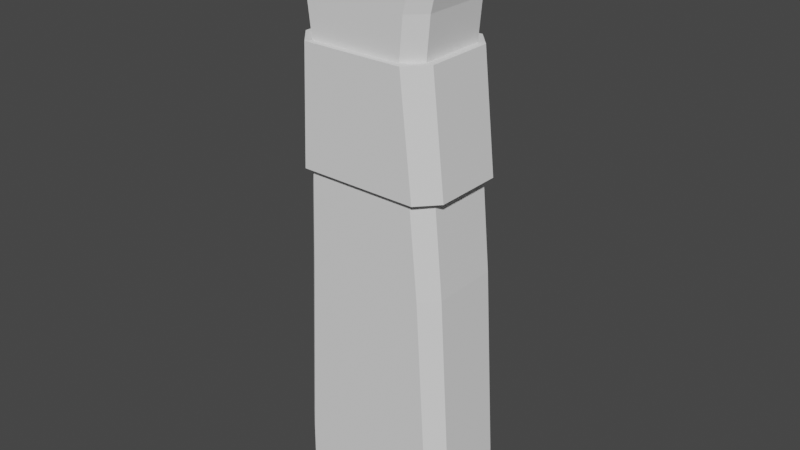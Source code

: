 # Source: Carcaj.blend  (saved by Blender 3.2.14; exported with 4.5.12 LTS)
import bpy
from mathutils import Matrix  # noqa: F401  (used for matrix-valued properties, if any)

bpy.ops.wm.read_factory_settings(use_empty=True)
scene = bpy.context.scene
scene.name = 'Scene'

# ---- collections
col_collection = bpy.data.collections.new('Collection'); scene.collection.children.link(col_collection)

# ---- world
world_world = bpy.data.worlds.new('World'); scene.world = world_world
world_world.use_nodes = True; world_world.node_tree.nodes.clear()
_N = world_world.node_tree.nodes; _L = world_world.node_tree.links
n0 = _N.new('ShaderNodeOutputWorld'); n0.name = 'World Output'; n0.location = (300, 300)
n1 = _N.new('ShaderNodeBackground'); n1.name = 'Background'; n1.location = (10, 300)
n1.inputs[0].default_value = (0.05088, 0.05088, 0.05088, 1.0)
_L.new(n1.outputs[0], n0.inputs[0])
n0.is_active_output = True
world_world.color = (0.05088, 0.05088, 0.05088)
world_world.use_sun_shadow = False
world_world.sun_shadow_jitter_overblur = 0.0

# ---- meshes
me_plane = bpy.data.meshes.new('Plane')
me_plane.from_pydata([(-0.1379, 0.0, -0.1336), (0.1495, 1.424e-10, -0.1347), (-0.1325, -2.692e-08, 0.3339), (0.1197, -2.692e-08, 0.3339), (-0.1552, -4.315e-08, 0.4548), (0.1488, -4.315e-08, 0.4548), (-0.1531, -4.643e-08, 0.4792), (0.152, -4.643e-08, 0.4792), (-0.1236, -2.262e-08, 0.2593), (0.1129, -2.262e-08, 0.2593), (-0.1541, 4.885e-08, -0.4972), (0.1711, 4.885e-08, -0.4972), (-0.1547, 6.181e-08, -0.5936), (0.1738, 6.181e-08, -0.5936), (-0.1456, 6.451e-08, -0.6138), (0.1647, 6.451e-08, -0.6138), (-0.1379, -0.06059, -0.1336), (-0.1059, -0.09209, -0.1337), (-0.1325, -0.06059, 0.3339), (-0.1005, -0.09209, 0.3339), (-0.1233, -0.09209, 0.4548), (-0.1552, -0.06059, 0.4548), (-0.1404, -0.05359, 0.4792), (-0.116, -0.07771, 0.4792), (-0.0917, -0.09209, 0.2593), (-0.1236, -0.06059, 0.2593), (-0.1541, -0.06059, -0.4972), (-0.1221, -0.09209, -0.4972), (-0.1547, -0.06059, -0.5936), (-0.1225, -0.09209, -0.5936), (-0.1134, -0.09209, -0.6138), (-0.1456, -0.06059, -0.6138), (0.1206, -0.09209, -0.1346), (0.1495, -0.06369, -0.1347), (0.1197, -0.06369, 0.3339), (0.09088, -0.09209, 0.3339), (0.1488, -0.06369, 0.4548), (0.12, -0.09209, 0.4548), (0.118, -0.07771, 0.4792), (0.1393, -0.05667, 0.4792), (0.08408, -0.09209, 0.2593), (0.1129, -0.06369, 0.2593), (0.1421, -0.09209, -0.4972), (0.1711, -0.06369, -0.4972), (0.1447, -0.09209, -0.5936), (0.1738, -0.06369, -0.5936), (0.1647, -0.06369, -0.6138), (0.1356, -0.09209, -0.6138), (0.08408, -0.09209, 0.2593), (0.1129, -0.06369, 0.2593), (0.1197, -0.06369, 0.3339), (0.09088, -0.09209, 0.3339), (0.1488, -0.06369, 0.4548), (0.12, -0.09209, 0.4548), (0.152, -0.06369, 0.4792), (0.1232, -0.09209, 0.4792), (0.1206, -0.09209, -0.1346), (0.1495, -0.06369, -0.1347), (0.1421, -0.09209, -0.4972), (0.1711, -0.06369, -0.4972), (0.1447, -0.09209, -0.5936), (0.1738, -0.06369, -0.5936), (0.1356, -0.09209, -0.6138), (0.1647, -0.06369, -0.6138), (-0.1316, -1e-08, 0.04009), (0.1333, -9.921e-09, 0.0395), (-0.1316, -0.06059, 0.04009), (-0.09961, -0.09209, 0.04003), (0.1333, -0.06369, 0.0395), (0.1045, -0.09209, 0.03956), (0.1333, -0.06369, 0.0395), (0.1045, -0.09209, 0.03956), (0.151, 0.0, 0.0395), (0.1272, 0.0, 0.2593), (-0.09817, -0.1028, 0.2593), (-0.1354, -0.0614, 0.2593), (-0.1074, -0.1028, 0.04003), (-0.1354, 0.0, 0.2593), (0.151, -0.06548, 0.0395), (0.1272, -0.06548, 0.2593), (0.09364, -0.1028, 0.2593), (0.09364, -0.1028, 0.2593), (0.1272, -0.06548, 0.2593), (0.151, -0.06548, 0.0395), (-0.1446, 0.0, 0.04009), (-0.1446, -0.0614, 0.04009), (0.1174, -0.1028, 0.03956), (0.1174, -0.1028, 0.03956), (0.1393, 0.0, 0.4792), (-0.1404, 0.0, 0.4792), (-0.1212, -0.09209, 0.4792), (-0.1531, -0.06059, 0.4792), (0.152, -0.06369, 0.4792), (0.1232, -0.09209, 0.4792), (0.1393, 0.0, 0.441), (-0.1404, 0.0, 0.441), (-0.116, -0.07771, 0.441), (-0.1404, -0.05359, 0.441), (0.1393, -0.05667, 0.441), (0.118, -0.07771, 0.441)], [], [(2, 8, 25, 18), (4, 2, 18, 21), (6, 4, 21, 91), (8, 64, 84, 77), (0, 10, 26, 16), (10, 12, 28, 26), (12, 14, 31, 28), (24, 40, 35, 19), (20, 37, 93, 90), (14, 15, 46, 47, 30, 31), (3, 5, 36, 34), (44, 29, 30, 47), (11, 1, 33, 43), (9, 3, 34, 41), (39, 88, 94, 98), (13, 11, 43, 45), (19, 35, 37, 20), (15, 13, 45, 46), (5, 7, 92, 36), (42, 27, 29, 44), (32, 17, 27, 42), (66, 16, 17, 67), (21, 18, 19, 20), (91, 21, 20, 90), (18, 25, 24, 19), (16, 26, 27, 17), (26, 28, 29, 27), (28, 31, 30, 29), (64, 0, 16, 66), (93, 37, 53, 55), (41, 34, 50, 49), (92, 93, 55, 54), (32, 42, 58, 56), (36, 92, 54, 52), (43, 33, 57, 59), (44, 47, 62, 60), (67, 69, 86, 76), (49, 50, 51, 48), (50, 52, 53, 51), (52, 54, 55, 53), (66, 67, 76, 85), (59, 57, 56, 58), (61, 59, 58, 60), (63, 61, 60, 62), (45, 43, 59, 61), (35, 40, 48, 51), (42, 44, 60, 58), (49, 48, 81, 82), (34, 36, 52, 50), (47, 46, 63, 62), (69, 32, 56, 71), (46, 45, 61, 63), (37, 35, 51, 53), (9, 41, 79, 73), (33, 68, 70, 57), (57, 70, 71, 56), (1, 65, 68, 33), (64, 66, 85, 84), (48, 40, 80, 81), (17, 32, 69, 67), (76, 86, 80, 74), (72, 73, 79, 78), (83, 82, 81, 87), (78, 79, 82, 83), (80, 86, 87, 81), (77, 84, 85, 75), (75, 85, 76, 74), (40, 24, 74, 80), (69, 71, 87, 86), (41, 49, 82, 79), (70, 68, 78, 83), (71, 70, 83, 87), (65, 9, 73, 72), (25, 8, 77, 75), (68, 65, 72, 78), (24, 25, 75, 74), (23, 22, 91, 90), (22, 89, 6, 91), (39, 38, 93, 92), (38, 23, 90, 93), (88, 39, 92, 7), (94, 95, 97, 96, 99, 98), (38, 39, 98, 99), (22, 23, 96, 97), (23, 38, 99, 96), (89, 22, 97, 95)])
_uv = me_plane.uv_layers.new(name='UVMap')
_uv.uv.foreach_set('vector', [0.0, 1.0, 0.0, 0.8404, 0.0, 0.8404, 0.0, 1.0, 0.0, 1.0, 0.0, 1.0, 0.0, 1.0, 0.0, 1.0, 0.0, 1.0, 0.0, 1.0, 0.0, 1.0, 0.0, 1.0, 0.0, 0.0, 0.0, 0.0, 0.0, 0.0, 0.0, 0.0, 0.0, 0.0, 0.0, 0.0, 0.0, 0.0, 0.0, 0.0, 0.0, 0.0, 0.0, 0.0, 0.0, 0.0, 0.0, 0.0, 0.0, 0.0, 0.0, 0.0, 0.0, 0.0, 0.0, 0.0, 0.135, 0.8404, 0.878, 0.8404, 0.8856, 1.0, 0.1265, 1.0, 0.1049, 1.0, 0.9051, 1.0, 0.9054, 1.0, 0.1045, 1.0, 0.0, 0.0, 1.0, 0.0, 1.0, 0.0, 0.9061, 0.0, 0.104, 0.0, 0.0, 0.0, 1.0, 1.0, 1.0, 1.0, 1.0, 1.0, 1.0, 1.0, 0.9115, 0.0, 0.09798, 0.0, 0.104, 0.0, 0.9061, 0.0, 1.0, 0.0, 1.0, 0.0, 1.0, 0.0, 1.0, 0.0, 1.0, 0.8404, 1.0, 1.0, 1.0, 1.0, 1.0, 0.8404, 0.9585, 1.0, 0.9585, 1.0, 0.9585, 1.0, 0.9585, 1.0, 1.0, 0.0, 1.0, 0.0, 1.0, 0.0, 1.0, 0.0, 0.1265, 1.0, 0.8856, 1.0, 0.9051, 1.0, 0.1049, 1.0, 1.0, 0.0, 1.0, 0.0, 1.0, 0.0, 1.0, 0.0, 1.0, 1.0, 1.0, 1.0, 1.0, 1.0, 1.0, 1.0, 0.9109, 0.0, 0.09859, 0.0, 0.09798, 0.0, 0.9115, 0.0, 0.8994, 0.0, 0.1113, 0.0, 0.09859, 0.0, 0.9109, 0.0, 0.0, 0.3715, 0.0, 0.0, 0.1113, 0.0, 0.1218, 0.3715, 0.0, 1.0, 0.0, 1.0, 0.1265, 1.0, 0.1049, 1.0, 0.0, 1.0, 0.0, 1.0, 0.1049, 1.0, 0.1045, 1.0, 0.0, 1.0, 0.0, 0.8404, 0.135, 0.8404, 0.1265, 1.0, 0.0, 0.0, 0.0, 0.0, 0.09859, 0.0, 0.1113, 0.0, 0.0, 0.0, 0.0, 0.0, 0.09798, 0.0, 0.09859, 0.0, 0.0, 0.0, 0.0, 0.0, 0.104, 0.0, 0.09798, 0.0, 0.0, 0.3715, 0.0, 0.0, 0.0, 0.0, 0.0, 0.3715, 0.9054, 1.0, 0.9051, 1.0, 0.9051, 1.0, 0.9054, 1.0, 1.0, 0.8404, 1.0, 1.0, 1.0, 1.0, 1.0, 0.8404, 1.0, 1.0, 0.9054, 1.0, 0.9054, 1.0, 1.0, 1.0, 0.8994, 0.0, 0.9109, 0.0, 0.9109, 0.0, 0.8994, 0.0, 1.0, 1.0, 1.0, 1.0, 1.0, 1.0, 1.0, 1.0, 1.0, 0.0, 1.0, 0.0, 1.0, 0.0, 1.0, 0.0, 0.9115, 0.0, 0.9061, 0.0, 0.9061, 0.0, 0.9115, 0.0, 0.1218, 0.3715, 0.8899, 0.3715, 0.8899, 0.3715, 0.1218, 0.3715, 1.0, 0.8404, 1.0, 1.0, 0.8856, 1.0, 0.878, 0.8404, 1.0, 1.0, 1.0, 1.0, 0.9051, 1.0, 0.8856, 1.0, 1.0, 1.0, 1.0, 1.0, 0.9054, 1.0, 0.9051, 1.0, 0.0, 0.3715, 0.1218, 0.3715, 0.1218, 0.3715, 0.0, 0.3715, 1.0, 0.0, 1.0, 0.0, 0.8994, 0.0, 0.9109, 0.0, 1.0, 0.0, 1.0, 0.0, 0.9109, 0.0, 0.9115, 0.0, 1.0, 0.0, 1.0, 0.0, 0.9115, 0.0, 0.9061, 0.0, 1.0, 0.0, 1.0, 0.0, 1.0, 0.0, 1.0, 0.0, 0.8856, 1.0, 0.878, 0.8404, 0.878, 0.8404, 0.8856, 1.0, 0.9109, 0.0, 0.9115, 0.0, 0.9115, 0.0, 0.9109, 0.0, 1.0, 0.8404, 0.878, 0.8404, 0.878, 0.8404, 1.0, 0.8404, 1.0, 1.0, 1.0, 1.0, 1.0, 1.0, 1.0, 1.0, 0.9061, 0.0, 1.0, 0.0, 1.0, 0.0, 0.9061, 0.0, 0.8899, 0.3715, 0.8994, 0.0, 0.8994, 0.0, 0.8899, 0.3715, 1.0, 0.0, 1.0, 0.0, 1.0, 0.0, 1.0, 0.0, 0.9051, 1.0, 0.8856, 1.0, 0.8856, 1.0, 0.9051, 1.0, 1.0, 0.8404, 1.0, 0.8404, 1.0, 0.8404, 1.0, 0.8404, 1.0, 0.0, 1.0, 0.3715, 1.0, 0.3715, 1.0, 0.0, 1.0, 0.0, 1.0, 0.3715, 0.8899, 0.3715, 0.8994, 0.0, 1.0, 0.0, 1.0, 0.3715, 1.0, 0.3715, 1.0, 0.0, 0.0, 0.3715, 0.0, 0.3715, 0.0, 0.3715, 0.0, 0.3715, 0.878, 0.8404, 0.878, 0.8404, 0.878, 0.8404, 0.878, 0.8404, 0.1113, 0.0, 0.8994, 0.0, 0.8899, 0.3715, 0.1218, 0.3715, 0.1218, 0.3715, 0.8899, 0.3715, 0.878, 0.8404, 0.135, 0.8404, 1.0, 0.3715, 1.0, 0.8404, 1.0, 0.8404, 1.0, 0.3715, 1.0, 0.3715, 1.0, 0.8404, 0.878, 0.8404, 0.8899, 0.3715, 1.0, 0.3715, 1.0, 0.8404, 1.0, 0.8404, 1.0, 0.3715, 0.878, 0.8404, 0.8899, 0.3715, 0.8899, 0.3715, 0.878, 0.8404, 0.0, 0.8404, 0.0, 0.3715, 0.0, 0.3715, 0.0, 0.8404, 0.0, 0.8404, 0.0, 0.3715, 0.1218, 0.3715, 0.135, 0.8404, 0.878, 0.8404, 0.135, 0.8404, 0.135, 0.8404, 0.878, 0.8404, 0.8899, 0.3715, 0.8899, 0.3715, 0.8899, 0.3715, 0.8899, 0.3715, 1.0, 0.8404, 1.0, 0.8404, 1.0, 0.8404, 1.0, 0.8404, 1.0, 0.3715, 1.0, 0.3715, 1.0, 0.3715, 1.0, 0.3715, 0.8899, 0.3715, 1.0, 0.3715, 1.0, 0.3715, 0.8899, 0.3715, 0.0, 0.0, 0.0, 0.0, 0.0, 0.0, 0.0, 0.0, 0.0, 0.8404, 0.0, 0.8404, 0.0, 0.8404, 0.0, 0.8404, 1.0, 0.3715, 1.0, 0.3715, 1.0, 0.3715, 1.0, 0.3715, 0.135, 0.8404, 0.0, 0.8404, 0.0, 0.8404, 0.135, 0.8404, 0.1216, 1.0, 0.04152, 1.0, 0.0, 1.0, 0.1045, 1.0, 0.04152, 1.0, 0.04152, 1.0, 0.0, 1.0, 0.0, 1.0, 0.9585, 1.0, 0.8884, 1.0, 0.9054, 1.0, 1.0, 1.0, 0.8884, 1.0, 0.1216, 1.0, 0.1045, 1.0, 0.9054, 1.0, 0.9585, 1.0, 0.9585, 1.0, 1.0, 1.0, 1.0, 1.0, 0.9585, 1.0, 0.04152, 1.0, 0.04152, 1.0, 0.1216, 1.0, 0.8884, 1.0, 0.9585, 1.0, 0.8884, 1.0, 0.9585, 1.0, 0.9585, 1.0, 0.8884, 1.0, 0.04152, 1.0, 0.1216, 1.0, 0.1216, 1.0, 0.04152, 1.0, 0.1216, 1.0, 0.8884, 1.0, 0.8884, 1.0, 0.1216, 1.0, 0.04152, 1.0, 0.04152, 1.0, 0.04152, 1.0, 0.04152, 1.0])
me_plane.update()

# ---- objects
ob_empty = bpy.data.objects.new('Empty', None)
ob_plane = bpy.data.objects.new('Plane', me_plane)

# ---- transforms, parenting, visibility, modifiers, constraints
ob_empty.location = (2.523, 1.01e-07, -0.752)
ob_empty.rotation_euler = (1.571, 1.571, 0.0)
ob_empty.empty_display_type = 'IMAGE'
ob_empty.empty_display_size = 5.0
ob_empty.use_empty_image_alpha = True
ob_empty.color = (1.0, 1.0, 1.0, 0.8716)
ob_plane.location = (0.0, 0.0, 0.0)
_m = ob_plane.modifiers.new('Mirror', 'MIRROR')
_m.use_axis = (False, True, False)
_m.use_clip = True

# ---- collection membership
col_collection.objects.link(ob_empty)
col_collection.objects.link(ob_plane)

# ---- scene / render settings (as saved in the file)
scene.frame_start = 1; scene.frame_end = 250; scene.frame_set(2)
scene.render.engine = 'BLENDER_EEVEE_NEXT'
scene.cycles.sampling_pattern = 'TABULATED_SOBOL'
scene.cycles.use_light_tree = False
scene.view_settings.view_transform = 'Filmic'
bpy.context.view_layer.update()

# ---- added for rendering (the .blend has no active camera and no usable light): camera, sun
cam_auto = bpy.data.cameras.new('AutoCamera')
cam_auto.lens = 50.0
cam_auto.sensor_width = 36.0
cam_auto.clip_end = 1000.0
ob_auto_camera = bpy.data.objects.new('AutoCamera', cam_auto)
scene.collection.objects.link(ob_auto_camera)
ob_auto_camera.location = (1.08235, -1.28765, 0.791125)
ob_auto_camera.rotation_euler = (1.09748, -7.21219e-08, 0.694738)
scene.camera = ob_auto_camera
light_auto_sun = bpy.data.lights.new('AutoSun', 'SUN')
light_auto_sun.energy = 3.0
light_auto_sun.angle = 0.0523599
ob_auto_sun = bpy.data.objects.new('AutoSun', light_auto_sun)
scene.collection.objects.link(ob_auto_sun)
ob_auto_sun.rotation_euler = (0.872665, 0.174533, 0.523599)
bpy.context.view_layer.update()
